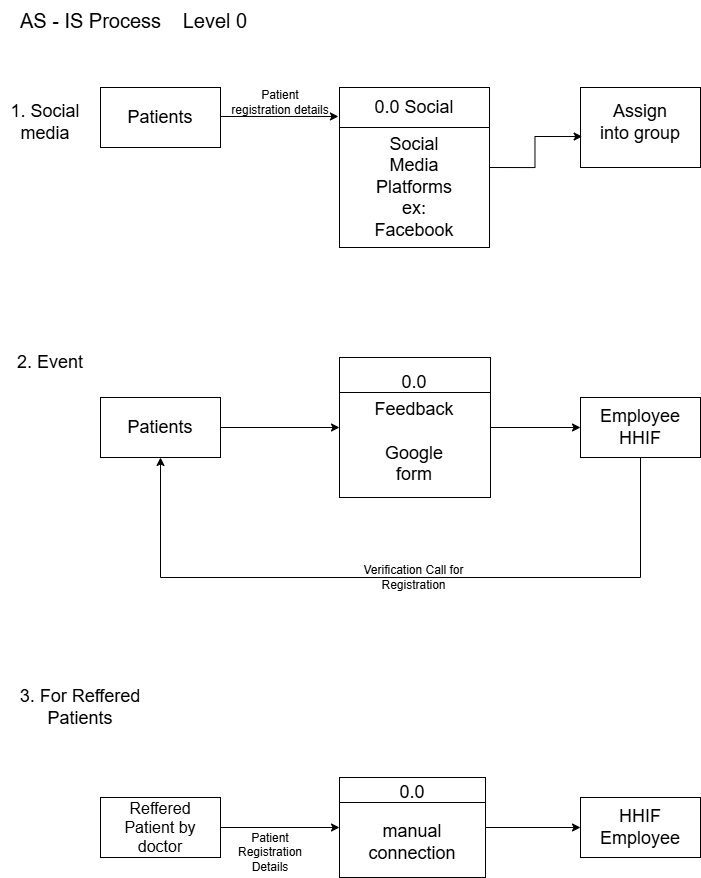

The diagram above was exported from draw.io. Its source (the exported page's mxGraphModel, read from the mxfile embedded in the PNG):
<mxGraphModel dx="1173" dy="629" grid="1" gridSize="10" guides="1" tooltips="1" connect="1" arrows="1" fold="1" page="1" pageScale="1" pageWidth="827" pageHeight="1169" math="0" shadow="0">
  <root>
    <mxCell id="0" />
    <mxCell id="1" parent="0" />
    <mxCell id="UL3WLdZdkk-LINQD-1TF-1" value="AS - IS Process" style="text;html=1;align=center;verticalAlign=middle;resizable=0;points=[];autosize=1;strokeColor=none;fillColor=none;fontSize=20;" vertex="1" parent="1">
      <mxGeometry x="10" y="23" width="160" height="40" as="geometry" />
    </mxCell>
    <mxCell id="UL3WLdZdkk-LINQD-1TF-18" style="edgeStyle=orthogonalEdgeStyle;rounded=0;orthogonalLoop=1;jettySize=auto;html=1;exitX=1;exitY=0.5;exitDx=0;exitDy=0;" edge="1" parent="1" source="UL3WLdZdkk-LINQD-1TF-3">
      <mxGeometry relative="1" as="geometry">
        <mxPoint x="190" y="140.33333333333337" as="targetPoint" />
      </mxGeometry>
    </mxCell>
    <mxCell id="UL3WLdZdkk-LINQD-1TF-3" value="" style="rounded=0;whiteSpace=wrap;html=1;" vertex="1" parent="1">
      <mxGeometry x="100" y="110" width="120" height="60" as="geometry" />
    </mxCell>
    <mxCell id="UL3WLdZdkk-LINQD-1TF-5" value="Patients" style="text;strokeColor=none;align=center;fillColor=none;html=1;verticalAlign=middle;whiteSpace=wrap;rounded=0;fontSize=18;" vertex="1" parent="1">
      <mxGeometry x="115" y="115" width="90" height="50" as="geometry" />
    </mxCell>
    <mxCell id="UL3WLdZdkk-LINQD-1TF-6" value="" style="rounded=0;whiteSpace=wrap;html=1;" vertex="1" parent="1">
      <mxGeometry x="339" y="110" width="150" height="160" as="geometry" />
    </mxCell>
    <mxCell id="UL3WLdZdkk-LINQD-1TF-7" value="" style="endArrow=none;html=1;rounded=0;exitX=0;exitY=0.25;exitDx=0;exitDy=0;entryX=1;entryY=0.25;entryDx=0;entryDy=0;" edge="1" parent="1" source="UL3WLdZdkk-LINQD-1TF-6" target="UL3WLdZdkk-LINQD-1TF-6">
      <mxGeometry width="50" height="50" relative="1" as="geometry">
        <mxPoint x="280" y="139.32999999999998" as="sourcePoint" />
        <mxPoint x="350" y="139.32999999999998" as="targetPoint" />
        <Array as="points" />
      </mxGeometry>
    </mxCell>
    <mxCell id="UL3WLdZdkk-LINQD-1TF-8" value="0.0 Social" style="text;strokeColor=none;align=center;fillColor=none;html=1;verticalAlign=middle;whiteSpace=wrap;rounded=0;fontSize=18;" vertex="1" parent="1">
      <mxGeometry x="364" y="115" width="100" height="30" as="geometry" />
    </mxCell>
    <mxCell id="UL3WLdZdkk-LINQD-1TF-9" value="Social Media Platforms&lt;div&gt;ex: Facebook&lt;/div&gt;" style="text;strokeColor=none;align=center;fillColor=none;html=1;verticalAlign=middle;whiteSpace=wrap;rounded=0;fontSize=18;" vertex="1" parent="1">
      <mxGeometry x="364" y="160" width="100" height="100" as="geometry" />
    </mxCell>
    <mxCell id="UL3WLdZdkk-LINQD-1TF-10" style="edgeStyle=orthogonalEdgeStyle;rounded=0;orthogonalLoop=1;jettySize=auto;html=1;entryX=-0.007;entryY=0.181;entryDx=0;entryDy=0;entryPerimeter=0;exitX=1;exitY=0.483;exitDx=0;exitDy=0;exitPerimeter=0;" edge="1" parent="1" source="UL3WLdZdkk-LINQD-1TF-3" target="UL3WLdZdkk-LINQD-1TF-6">
      <mxGeometry relative="1" as="geometry">
        <mxPoint x="180" y="139" as="sourcePoint" />
      </mxGeometry>
    </mxCell>
    <mxCell id="UL3WLdZdkk-LINQD-1TF-11" value="Patient registration details" style="text;strokeColor=none;align=center;fillColor=none;html=1;verticalAlign=middle;whiteSpace=wrap;rounded=0;" vertex="1" parent="1">
      <mxGeometry x="230" y="110" width="100" height="30" as="geometry" />
    </mxCell>
    <mxCell id="UL3WLdZdkk-LINQD-1TF-12" value="" style="rounded=0;whiteSpace=wrap;html=1;" vertex="1" parent="1">
      <mxGeometry x="580" y="110" width="120" height="80" as="geometry" />
    </mxCell>
    <mxCell id="UL3WLdZdkk-LINQD-1TF-14" style="edgeStyle=orthogonalEdgeStyle;rounded=0;orthogonalLoop=1;jettySize=auto;html=1;exitX=1;exitY=0.5;exitDx=0;exitDy=0;entryX=0.014;entryY=0.613;entryDx=0;entryDy=0;entryPerimeter=0;" edge="1" parent="1" source="UL3WLdZdkk-LINQD-1TF-6" target="UL3WLdZdkk-LINQD-1TF-12">
      <mxGeometry relative="1" as="geometry" />
    </mxCell>
    <mxCell id="UL3WLdZdkk-LINQD-1TF-16" value="1. Social media" style="text;strokeColor=none;align=center;fillColor=none;html=1;verticalAlign=middle;whiteSpace=wrap;rounded=0;fontSize=18;" vertex="1" parent="1">
      <mxGeometry y="120" width="90" height="50" as="geometry" />
    </mxCell>
    <mxCell id="UL3WLdZdkk-LINQD-1TF-17" value="Level 0" style="text;strokeColor=none;align=center;fillColor=none;html=1;verticalAlign=middle;whiteSpace=wrap;rounded=0;fontSize=20;" vertex="1" parent="1">
      <mxGeometry x="170" y="28" width="90" height="30" as="geometry" />
    </mxCell>
    <mxCell id="UL3WLdZdkk-LINQD-1TF-19" value="2. Event" style="text;strokeColor=none;align=center;fillColor=none;html=1;verticalAlign=middle;whiteSpace=wrap;rounded=0;fontSize=18;" vertex="1" parent="1">
      <mxGeometry x="10" y="370" width="80" height="30" as="geometry" />
    </mxCell>
    <mxCell id="UL3WLdZdkk-LINQD-1TF-26" style="edgeStyle=orthogonalEdgeStyle;rounded=0;orthogonalLoop=1;jettySize=auto;html=1;exitX=1;exitY=0.5;exitDx=0;exitDy=0;entryX=0;entryY=0.5;entryDx=0;entryDy=0;" edge="1" parent="1" source="UL3WLdZdkk-LINQD-1TF-20" target="UL3WLdZdkk-LINQD-1TF-22">
      <mxGeometry relative="1" as="geometry" />
    </mxCell>
    <mxCell id="UL3WLdZdkk-LINQD-1TF-20" value="" style="rounded=0;whiteSpace=wrap;html=1;" vertex="1" parent="1">
      <mxGeometry x="100" y="420" width="120" height="60" as="geometry" />
    </mxCell>
    <mxCell id="UL3WLdZdkk-LINQD-1TF-21" value="Patients" style="text;strokeColor=none;align=center;fillColor=none;html=1;verticalAlign=middle;whiteSpace=wrap;rounded=0;fontSize=18;" vertex="1" parent="1">
      <mxGeometry x="130" y="435" width="60" height="30" as="geometry" />
    </mxCell>
    <mxCell id="UL3WLdZdkk-LINQD-1TF-30" style="edgeStyle=orthogonalEdgeStyle;rounded=0;orthogonalLoop=1;jettySize=auto;html=1;exitX=1;exitY=0.5;exitDx=0;exitDy=0;entryX=0;entryY=0.5;entryDx=0;entryDy=0;" edge="1" parent="1" source="UL3WLdZdkk-LINQD-1TF-22" target="UL3WLdZdkk-LINQD-1TF-29">
      <mxGeometry relative="1" as="geometry" />
    </mxCell>
    <mxCell id="UL3WLdZdkk-LINQD-1TF-22" value="" style="rounded=0;whiteSpace=wrap;html=1;" vertex="1" parent="1">
      <mxGeometry x="339" y="380" width="151" height="140" as="geometry" />
    </mxCell>
    <mxCell id="UL3WLdZdkk-LINQD-1TF-23" value="0.0" style="text;strokeColor=none;align=center;fillColor=none;html=1;verticalAlign=middle;whiteSpace=wrap;rounded=0;fontSize=18;" vertex="1" parent="1">
      <mxGeometry x="384" y="390" width="60" height="30" as="geometry" />
    </mxCell>
    <mxCell id="UL3WLdZdkk-LINQD-1TF-24" value="" style="endArrow=none;html=1;rounded=0;entryX=1;entryY=0.25;entryDx=0;entryDy=0;exitX=0;exitY=0.25;exitDx=0;exitDy=0;" edge="1" parent="1" source="UL3WLdZdkk-LINQD-1TF-22" target="UL3WLdZdkk-LINQD-1TF-22">
      <mxGeometry width="50" height="50" relative="1" as="geometry">
        <mxPoint x="339" y="419" as="sourcePoint" />
        <mxPoint x="409" y="418.66999999999996" as="targetPoint" />
      </mxGeometry>
    </mxCell>
    <mxCell id="UL3WLdZdkk-LINQD-1TF-25" value="Feedback&lt;div&gt;&lt;br&gt;&lt;/div&gt;&lt;div&gt;Google form&lt;/div&gt;" style="text;strokeColor=none;align=center;fillColor=none;html=1;verticalAlign=middle;whiteSpace=wrap;rounded=0;fontSize=18;" vertex="1" parent="1">
      <mxGeometry x="364" y="420" width="100" height="90" as="geometry" />
    </mxCell>
    <mxCell id="UL3WLdZdkk-LINQD-1TF-29" value="" style="rounded=0;whiteSpace=wrap;html=1;" vertex="1" parent="1">
      <mxGeometry x="580" y="420" width="120" height="60" as="geometry" />
    </mxCell>
    <mxCell id="UL3WLdZdkk-LINQD-1TF-27" value="Employee HHIF" style="text;strokeColor=none;align=center;fillColor=none;html=1;verticalAlign=middle;whiteSpace=wrap;rounded=0;fontSize=18;" vertex="1" parent="1">
      <mxGeometry x="595" y="420" width="90" height="60" as="geometry" />
    </mxCell>
    <mxCell id="UL3WLdZdkk-LINQD-1TF-31" value="" style="endArrow=none;html=1;rounded=0;" edge="1" parent="1">
      <mxGeometry width="50" height="50" relative="1" as="geometry">
        <mxPoint x="640" y="600" as="sourcePoint" />
        <mxPoint x="640" y="480" as="targetPoint" />
      </mxGeometry>
    </mxCell>
    <mxCell id="UL3WLdZdkk-LINQD-1TF-32" value="" style="endArrow=none;html=1;rounded=0;" edge="1" parent="1">
      <mxGeometry width="50" height="50" relative="1" as="geometry">
        <mxPoint x="160" y="600" as="sourcePoint" />
        <mxPoint x="640" y="600" as="targetPoint" />
      </mxGeometry>
    </mxCell>
    <mxCell id="UL3WLdZdkk-LINQD-1TF-33" value="" style="endArrow=classic;html=1;rounded=0;entryX=0.5;entryY=1;entryDx=0;entryDy=0;" edge="1" parent="1" target="UL3WLdZdkk-LINQD-1TF-20">
      <mxGeometry width="50" height="50" relative="1" as="geometry">
        <mxPoint x="160" y="600" as="sourcePoint" />
        <mxPoint x="210" y="550" as="targetPoint" />
      </mxGeometry>
    </mxCell>
    <mxCell id="UL3WLdZdkk-LINQD-1TF-34" value="Verification Call for Registration" style="text;strokeColor=none;align=center;fillColor=none;html=1;verticalAlign=middle;whiteSpace=wrap;rounded=0;" vertex="1" parent="1">
      <mxGeometry x="348" y="585" width="131" height="30" as="geometry" />
    </mxCell>
    <mxCell id="UL3WLdZdkk-LINQD-1TF-36" value="3. For Reffered Patients" style="text;strokeColor=none;align=center;fillColor=none;html=1;verticalAlign=middle;whiteSpace=wrap;rounded=0;fontSize=18;" vertex="1" parent="1">
      <mxGeometry x="10" y="690" width="140" height="80" as="geometry" />
    </mxCell>
    <mxCell id="UL3WLdZdkk-LINQD-1TF-47" style="edgeStyle=orthogonalEdgeStyle;rounded=0;orthogonalLoop=1;jettySize=auto;html=1;exitX=1;exitY=0.5;exitDx=0;exitDy=0;entryX=0;entryY=0.5;entryDx=0;entryDy=0;" edge="1" parent="1" source="UL3WLdZdkk-LINQD-1TF-37" target="UL3WLdZdkk-LINQD-1TF-39">
      <mxGeometry relative="1" as="geometry" />
    </mxCell>
    <mxCell id="UL3WLdZdkk-LINQD-1TF-37" value="" style="rounded=0;whiteSpace=wrap;html=1;" vertex="1" parent="1">
      <mxGeometry x="100" y="820" width="120" height="60" as="geometry" />
    </mxCell>
    <mxCell id="UL3WLdZdkk-LINQD-1TF-38" value="Reffered Patient by doctor" style="text;strokeColor=none;align=center;fillColor=none;html=1;verticalAlign=middle;whiteSpace=wrap;rounded=0;fontSize=16;" vertex="1" parent="1">
      <mxGeometry x="110" y="835" width="100" height="30" as="geometry" />
    </mxCell>
    <mxCell id="UL3WLdZdkk-LINQD-1TF-48" style="edgeStyle=orthogonalEdgeStyle;rounded=0;orthogonalLoop=1;jettySize=auto;html=1;exitX=1;exitY=0.5;exitDx=0;exitDy=0;entryX=0;entryY=0.5;entryDx=0;entryDy=0;" edge="1" parent="1" source="UL3WLdZdkk-LINQD-1TF-39" target="UL3WLdZdkk-LINQD-1TF-43">
      <mxGeometry relative="1" as="geometry" />
    </mxCell>
    <mxCell id="UL3WLdZdkk-LINQD-1TF-39" value="" style="rounded=0;whiteSpace=wrap;html=1;" vertex="1" parent="1">
      <mxGeometry x="339" y="800" width="146" height="100" as="geometry" />
    </mxCell>
    <mxCell id="UL3WLdZdkk-LINQD-1TF-40" value="" style="endArrow=none;html=1;rounded=0;entryX=1;entryY=0.25;entryDx=0;entryDy=0;exitX=0;exitY=0.25;exitDx=0;exitDy=0;" edge="1" parent="1" source="UL3WLdZdkk-LINQD-1TF-39" target="UL3WLdZdkk-LINQD-1TF-39">
      <mxGeometry width="50" height="50" relative="1" as="geometry">
        <mxPoint x="339" y="830" as="sourcePoint" />
        <mxPoint x="389" y="780" as="targetPoint" />
      </mxGeometry>
    </mxCell>
    <mxCell id="UL3WLdZdkk-LINQD-1TF-41" value="0.0" style="text;strokeColor=none;align=center;fillColor=none;html=1;verticalAlign=middle;whiteSpace=wrap;rounded=0;fontSize=18;" vertex="1" parent="1">
      <mxGeometry x="382" y="800" width="60" height="30" as="geometry" />
    </mxCell>
    <mxCell id="UL3WLdZdkk-LINQD-1TF-43" value="" style="rounded=0;whiteSpace=wrap;html=1;" vertex="1" parent="1">
      <mxGeometry x="580" y="820" width="120" height="60" as="geometry" />
    </mxCell>
    <mxCell id="UL3WLdZdkk-LINQD-1TF-44" value="HHIF Employee" style="text;strokeColor=none;align=center;fillColor=none;html=1;verticalAlign=middle;whiteSpace=wrap;rounded=0;fontSize=18;" vertex="1" parent="1">
      <mxGeometry x="610" y="835" width="60" height="30" as="geometry" />
    </mxCell>
    <mxCell id="UL3WLdZdkk-LINQD-1TF-46" value="Patient Registration Details" style="text;strokeColor=none;align=center;fillColor=none;html=1;verticalAlign=middle;whiteSpace=wrap;rounded=0;" vertex="1" parent="1">
      <mxGeometry x="240" y="860" width="60" height="30" as="geometry" />
    </mxCell>
    <mxCell id="UL3WLdZdkk-LINQD-1TF-50" value="manual connection" style="text;strokeColor=none;align=center;fillColor=none;html=1;verticalAlign=middle;whiteSpace=wrap;rounded=0;fontSize=18;" vertex="1" parent="1">
      <mxGeometry x="382" y="850" width="60" height="30" as="geometry" />
    </mxCell>
    <mxCell id="UL3WLdZdkk-LINQD-1TF-51" value="Assign into group" style="text;strokeColor=none;align=center;fillColor=none;html=1;verticalAlign=middle;whiteSpace=wrap;rounded=0;fontSize=18;" vertex="1" parent="1">
      <mxGeometry x="595" y="125" width="90" height="40" as="geometry" />
    </mxCell>
  </root>
</mxGraphModel>